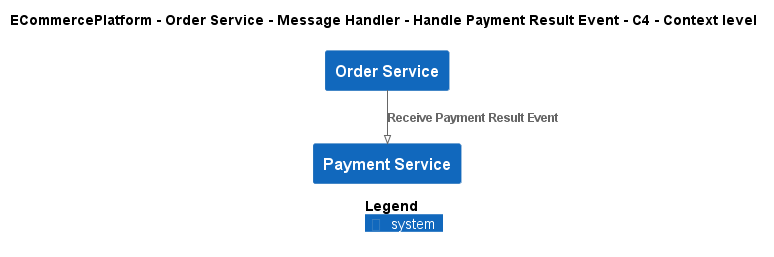

The diagram above was rendered by PlantUML. Its source (embedded in the PNG):
@startuml
!pragma layout smetana
!include ..\..\..\..\..\..\..\.c4s\C4_Context.puml

AddElementTag("c4interflow:lifecycle:new", $bgColor=green, $fontColor=#ffffff, $borderColor=green, $shadowing="False")
AddElementTag("c4interflow:lifecycle:changed", $bgColor=orange, $fontColor=#ffffff, $borderColor=orange, $shadowing="False")
AddElementTag("c4interflow:lifecycle:removed", $bgColor=red, $fontColor=#ffffff, $borderColor=red, $shadowing="False")

AddRelTag("c4interflow:lifecycle:new", $textColor=green, $lineColor=green)
AddRelTag("c4interflow:lifecycle:changed", $textColor=orange, $lineColor=orange)
AddRelTag("c4interflow:lifecycle:removed", $textColor=red, $lineColor=red)

SHOW_PERSON_PORTRAIT()
LAYOUT_TOP_DOWN()

skinparam linetype polyline

title ECommercePlatform - Order Service - Message Handler - Handle Payment Result Event - C4 - Context level

System(ECommercePlatform.SoftwareSystems.OrderService, "Order Service", "")
System(ECommercePlatform.SoftwareSystems.PaymentService, "Payment Service", "")

Rel(ECommercePlatform.SoftwareSystems.OrderService, ECommercePlatform.SoftwareSystems.PaymentService, "Receive Payment Result Event")


SHOW_LEGEND()
@enduml